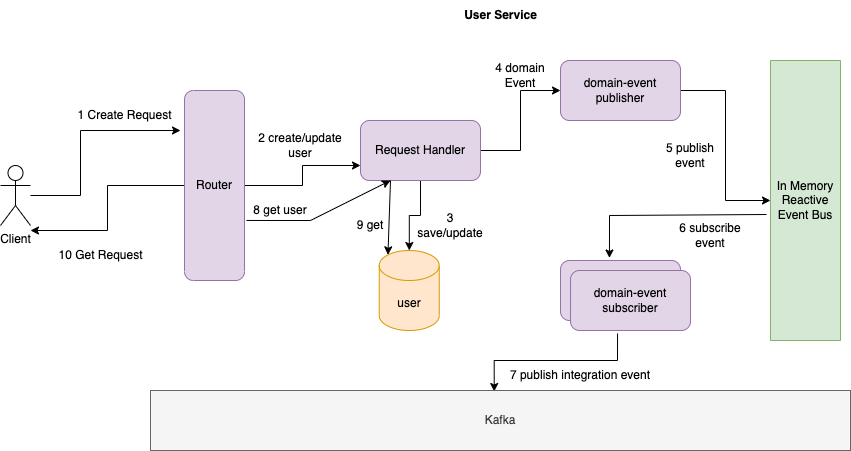

The diagram above was exported from draw.io. Its source (the exported page's mxGraphModel, read from the mxfile embedded in the PNG):
<mxGraphModel dx="1194" dy="688" grid="1" gridSize="10" guides="1" tooltips="1" connect="1" arrows="1" fold="1" page="1" pageScale="1" pageWidth="827" pageHeight="1169" math="0" shadow="0">
  <root>
    <mxCell id="0" />
    <mxCell id="1" parent="0" />
    <mxCell id="EFwotQchNQs-Q-qR9z8j-76" style="edgeStyle=orthogonalEdgeStyle;rounded=0;orthogonalLoop=1;jettySize=auto;html=1;entryX=0.491;entryY=0.017;entryDx=0;entryDy=0;entryPerimeter=0;exitX=0.392;exitY=1.05;exitDx=0;exitDy=0;exitPerimeter=0;" edge="1" parent="1" source="EFwotQchNQs-Q-qR9z8j-74" target="EFwotQchNQs-Q-qR9z8j-51">
      <mxGeometry relative="1" as="geometry">
        <mxPoint x="730" y="410" as="sourcePoint" />
      </mxGeometry>
    </mxCell>
    <mxCell id="EFwotQchNQs-Q-qR9z8j-4" value="&lt;b&gt;User Service&lt;/b&gt;" style="text;html=1;strokeColor=none;fillColor=none;align=center;verticalAlign=middle;whiteSpace=wrap;rounded=0;" vertex="1" parent="1">
      <mxGeometry x="688.75" y="60" width="82.5" height="30" as="geometry" />
    </mxCell>
    <mxCell id="EFwotQchNQs-Q-qR9z8j-10" value="user" style="shape=cylinder3;whiteSpace=wrap;html=1;boundedLbl=1;backgroundOutline=1;size=15;fillColor=#ffe6cc;strokeColor=#d79b00;" vertex="1" parent="1">
      <mxGeometry x="608.75" y="310" width="60" height="80" as="geometry" />
    </mxCell>
    <mxCell id="EFwotQchNQs-Q-qR9z8j-13" value="domain-event &lt;br&gt;subscriber" style="rounded=1;whiteSpace=wrap;html=1;fillColor=#e1d5e7;strokeColor=#9673a6;" vertex="1" parent="1">
      <mxGeometry x="790" y="320" width="120" height="60" as="geometry" />
    </mxCell>
    <mxCell id="EFwotQchNQs-Q-qR9z8j-68" style="edgeStyle=orthogonalEdgeStyle;rounded=0;orthogonalLoop=1;jettySize=auto;html=1;" edge="1" parent="1" source="EFwotQchNQs-Q-qR9z8j-14" target="EFwotQchNQs-Q-qR9z8j-16">
      <mxGeometry relative="1" as="geometry" />
    </mxCell>
    <mxCell id="EFwotQchNQs-Q-qR9z8j-14" value="domain-event publisher" style="rounded=1;whiteSpace=wrap;html=1;fillColor=#e1d5e7;strokeColor=#9673a6;" vertex="1" parent="1">
      <mxGeometry x="790" y="120" width="120" height="60" as="geometry" />
    </mxCell>
    <mxCell id="EFwotQchNQs-Q-qR9z8j-61" style="edgeStyle=orthogonalEdgeStyle;rounded=0;orthogonalLoop=1;jettySize=auto;html=1;entryX=0;entryY=0.75;entryDx=0;entryDy=0;" edge="1" parent="1" source="EFwotQchNQs-Q-qR9z8j-15" target="EFwotQchNQs-Q-qR9z8j-17">
      <mxGeometry relative="1" as="geometry" />
    </mxCell>
    <mxCell id="EFwotQchNQs-Q-qR9z8j-95" style="edgeStyle=orthogonalEdgeStyle;rounded=0;orthogonalLoop=1;jettySize=auto;html=1;" edge="1" parent="1" source="EFwotQchNQs-Q-qR9z8j-15">
      <mxGeometry relative="1" as="geometry">
        <mxPoint x="260" y="290" as="targetPoint" />
      </mxGeometry>
    </mxCell>
    <mxCell id="EFwotQchNQs-Q-qR9z8j-15" value="Router" style="rounded=1;whiteSpace=wrap;html=1;direction=south;fillColor=#e1d5e7;strokeColor=#9673a6;" vertex="1" parent="1">
      <mxGeometry x="414" y="150" width="60" height="190" as="geometry" />
    </mxCell>
    <mxCell id="EFwotQchNQs-Q-qR9z8j-16" value="In Memory Reactive Event Bus" style="rounded=0;whiteSpace=wrap;html=1;direction=south;fillColor=#d5e8d4;strokeColor=#82b366;" vertex="1" parent="1">
      <mxGeometry x="1000" y="120" width="70" height="280" as="geometry" />
    </mxCell>
    <mxCell id="EFwotQchNQs-Q-qR9z8j-63" value="" style="edgeStyle=orthogonalEdgeStyle;rounded=0;orthogonalLoop=1;jettySize=auto;html=1;" edge="1" parent="1" source="EFwotQchNQs-Q-qR9z8j-17" target="EFwotQchNQs-Q-qR9z8j-14">
      <mxGeometry relative="1" as="geometry" />
    </mxCell>
    <mxCell id="EFwotQchNQs-Q-qR9z8j-64" value="" style="edgeStyle=orthogonalEdgeStyle;rounded=0;orthogonalLoop=1;jettySize=auto;html=1;" edge="1" parent="1" source="EFwotQchNQs-Q-qR9z8j-17" target="EFwotQchNQs-Q-qR9z8j-10">
      <mxGeometry relative="1" as="geometry" />
    </mxCell>
    <mxCell id="EFwotQchNQs-Q-qR9z8j-17" value="Request Handler" style="rounded=1;whiteSpace=wrap;html=1;fillColor=#e1d5e7;strokeColor=#9673a6;" vertex="1" parent="1">
      <mxGeometry x="590" y="180" width="120" height="60" as="geometry" />
    </mxCell>
    <mxCell id="EFwotQchNQs-Q-qR9z8j-88" style="edgeStyle=orthogonalEdgeStyle;rounded=0;orthogonalLoop=1;jettySize=auto;html=1;" edge="1" parent="1" source="EFwotQchNQs-Q-qR9z8j-45">
      <mxGeometry relative="1" as="geometry">
        <mxPoint x="410" y="190" as="targetPoint" />
        <Array as="points">
          <mxPoint x="310" y="255" />
          <mxPoint x="310" y="190" />
        </Array>
      </mxGeometry>
    </mxCell>
    <mxCell id="EFwotQchNQs-Q-qR9z8j-45" value="Client" style="shape=umlActor;verticalLabelPosition=bottom;verticalAlign=top;html=1;outlineConnect=0;" vertex="1" parent="1">
      <mxGeometry x="230" y="225" width="30" height="60" as="geometry" />
    </mxCell>
    <mxCell id="EFwotQchNQs-Q-qR9z8j-51" value="Kafka" style="rounded=0;whiteSpace=wrap;html=1;fillColor=#f5f5f5;strokeColor=#666666;fontColor=#333333;" vertex="1" parent="1">
      <mxGeometry x="380" y="450" width="700" height="60" as="geometry" />
    </mxCell>
    <mxCell id="EFwotQchNQs-Q-qR9z8j-62" value="2 create/update user" style="text;html=1;strokeColor=none;fillColor=none;align=center;verticalAlign=middle;whiteSpace=wrap;rounded=0;" vertex="1" parent="1">
      <mxGeometry x="480" y="190" width="100" height="30" as="geometry" />
    </mxCell>
    <mxCell id="EFwotQchNQs-Q-qR9z8j-65" value="3 save/update" style="text;html=1;strokeColor=none;fillColor=none;align=center;verticalAlign=middle;whiteSpace=wrap;rounded=0;" vertex="1" parent="1">
      <mxGeometry x="650" y="270" width="60" height="30" as="geometry" />
    </mxCell>
    <mxCell id="EFwotQchNQs-Q-qR9z8j-66" value="4 domain Event" style="text;html=1;strokeColor=none;fillColor=none;align=center;verticalAlign=middle;whiteSpace=wrap;rounded=0;" vertex="1" parent="1">
      <mxGeometry x="720" y="120" width="60" height="30" as="geometry" />
    </mxCell>
    <mxCell id="EFwotQchNQs-Q-qR9z8j-69" value="5 publish event" style="text;html=1;strokeColor=none;fillColor=none;align=center;verticalAlign=middle;whiteSpace=wrap;rounded=0;" vertex="1" parent="1">
      <mxGeometry x="890" y="200" width="60" height="30" as="geometry" />
    </mxCell>
    <mxCell id="EFwotQchNQs-Q-qR9z8j-72" value="" style="endArrow=classic;html=1;rounded=0;exitX=0.55;exitY=1.057;exitDx=0;exitDy=0;exitPerimeter=0;entryX=0.408;entryY=-0.042;entryDx=0;entryDy=0;entryPerimeter=0;" edge="1" parent="1" source="EFwotQchNQs-Q-qR9z8j-16" target="EFwotQchNQs-Q-qR9z8j-13">
      <mxGeometry width="50" height="50" relative="1" as="geometry">
        <mxPoint x="910" y="360" as="sourcePoint" />
        <mxPoint x="840" y="310" as="targetPoint" />
        <Array as="points">
          <mxPoint x="839" y="275" />
        </Array>
      </mxGeometry>
    </mxCell>
    <mxCell id="EFwotQchNQs-Q-qR9z8j-73" value="6 subscribe event" style="text;html=1;strokeColor=none;fillColor=none;align=center;verticalAlign=middle;whiteSpace=wrap;rounded=0;" vertex="1" parent="1">
      <mxGeometry x="900" y="280" width="80" height="30" as="geometry" />
    </mxCell>
    <mxCell id="EFwotQchNQs-Q-qR9z8j-74" value="domain-event &lt;br&gt;subscriber" style="rounded=1;whiteSpace=wrap;html=1;fillColor=#e1d5e7;strokeColor=#9673a6;" vertex="1" parent="1">
      <mxGeometry x="800" y="330" width="120" height="60" as="geometry" />
    </mxCell>
    <mxCell id="EFwotQchNQs-Q-qR9z8j-77" value="7 publish integration event" style="text;html=1;strokeColor=none;fillColor=none;align=center;verticalAlign=middle;whiteSpace=wrap;rounded=0;" vertex="1" parent="1">
      <mxGeometry x="730" y="420" width="160" height="30" as="geometry" />
    </mxCell>
    <mxCell id="EFwotQchNQs-Q-qR9z8j-79" value="" style="endArrow=classic;html=1;rounded=0;entryX=0.25;entryY=1;entryDx=0;entryDy=0;exitX=0.684;exitY=-0.033;exitDx=0;exitDy=0;exitPerimeter=0;" edge="1" parent="1" source="EFwotQchNQs-Q-qR9z8j-15" target="EFwotQchNQs-Q-qR9z8j-17">
      <mxGeometry width="50" height="50" relative="1" as="geometry">
        <mxPoint x="474" y="300" as="sourcePoint" />
        <mxPoint x="524" y="250" as="targetPoint" />
        <Array as="points">
          <mxPoint x="540" y="280" />
        </Array>
      </mxGeometry>
    </mxCell>
    <mxCell id="EFwotQchNQs-Q-qR9z8j-80" value="8 get user" style="text;html=1;strokeColor=none;fillColor=none;align=center;verticalAlign=middle;whiteSpace=wrap;rounded=0;" vertex="1" parent="1">
      <mxGeometry x="480" y="255" width="60" height="30" as="geometry" />
    </mxCell>
    <mxCell id="EFwotQchNQs-Q-qR9z8j-81" value="" style="endArrow=classic;html=1;rounded=0;exitX=0.25;exitY=1;exitDx=0;exitDy=0;entryX=0.145;entryY=0;entryDx=0;entryDy=4.35;entryPerimeter=0;" edge="1" parent="1" source="EFwotQchNQs-Q-qR9z8j-17" target="EFwotQchNQs-Q-qR9z8j-10">
      <mxGeometry width="50" height="50" relative="1" as="geometry">
        <mxPoint x="630" y="320" as="sourcePoint" />
        <mxPoint x="680" y="270" as="targetPoint" />
      </mxGeometry>
    </mxCell>
    <mxCell id="EFwotQchNQs-Q-qR9z8j-82" value="9 get" style="text;html=1;strokeColor=none;fillColor=none;align=center;verticalAlign=middle;whiteSpace=wrap;rounded=0;" vertex="1" parent="1">
      <mxGeometry x="570" y="270" width="60" height="30" as="geometry" />
    </mxCell>
    <mxCell id="EFwotQchNQs-Q-qR9z8j-90" value="1 Create Request" style="text;html=1;align=center;verticalAlign=middle;resizable=0;points=[];autosize=1;strokeColor=none;fillColor=none;" vertex="1" parent="1">
      <mxGeometry x="294" y="160" width="120" height="30" as="geometry" />
    </mxCell>
    <mxCell id="EFwotQchNQs-Q-qR9z8j-96" value="10 Get Request" style="text;html=1;align=center;verticalAlign=middle;resizable=0;points=[];autosize=1;strokeColor=none;fillColor=none;" vertex="1" parent="1">
      <mxGeometry x="275" y="300" width="110" height="30" as="geometry" />
    </mxCell>
  </root>
</mxGraphModel>